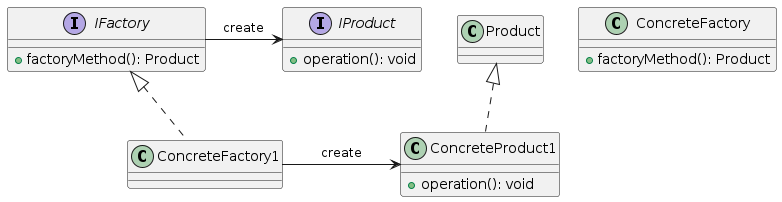

The diagram above was rendered by PlantUML. Its source (embedded in the PNG):
@startuml

interface IFactory {
    + factoryMethod(): Product
}

interface IProduct {
    + operation(): void
}

class ConcreteFactory {
    + factoryMethod(): Product
}

class ConcreteProduct1 {
    + operation(): void
}

IFactory -right--> IProduct : create
ConcreteFactory1 -right--> ConcreteProduct1 : create

IFactory <|.. ConcreteFactory1
Product <|.. ConcreteProduct1

@enduml